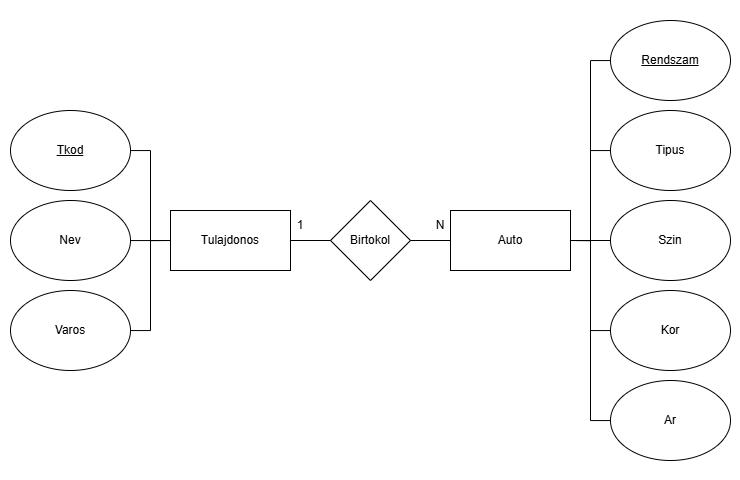

The diagram above was exported from draw.io. Its source (the exported page's mxGraphModel, read from the mxfile embedded in the PNG):
<mxGraphModel dx="1616" dy="1045" grid="1" gridSize="10" guides="1" tooltips="1" connect="1" arrows="1" fold="1" page="1" pageScale="1" pageWidth="740" pageHeight="160" math="0" shadow="0">
  <root>
    <mxCell id="0" />
    <mxCell id="1" parent="0" />
    <mxCell id="bCwp8T1BOSZQyD0wlkMp-1" value="Birtokol" style="rhombus;whiteSpace=wrap;html=1;" vertex="1" parent="1">
      <mxGeometry x="330" y="40" width="80" height="80" as="geometry" />
    </mxCell>
    <mxCell id="bCwp8T1BOSZQyD0wlkMp-5" style="edgeStyle=orthogonalEdgeStyle;rounded=0;orthogonalLoop=1;jettySize=auto;html=1;entryX=0;entryY=0.5;entryDx=0;entryDy=0;endArrow=none;startFill=0;" edge="1" parent="1" source="bCwp8T1BOSZQyD0wlkMp-2" target="bCwp8T1BOSZQyD0wlkMp-1">
      <mxGeometry relative="1" as="geometry" />
    </mxCell>
    <mxCell id="bCwp8T1BOSZQyD0wlkMp-2" value="Tulajdonos" style="rounded=0;whiteSpace=wrap;html=1;" vertex="1" parent="1">
      <mxGeometry x="170" y="50" width="120" height="60" as="geometry" />
    </mxCell>
    <mxCell id="bCwp8T1BOSZQyD0wlkMp-4" style="edgeStyle=orthogonalEdgeStyle;rounded=0;orthogonalLoop=1;jettySize=auto;html=1;entryX=1;entryY=0.5;entryDx=0;entryDy=0;endArrow=none;startFill=0;" edge="1" parent="1" source="bCwp8T1BOSZQyD0wlkMp-3" target="bCwp8T1BOSZQyD0wlkMp-1">
      <mxGeometry relative="1" as="geometry" />
    </mxCell>
    <mxCell id="bCwp8T1BOSZQyD0wlkMp-3" value="Auto" style="rounded=0;whiteSpace=wrap;html=1;" vertex="1" parent="1">
      <mxGeometry x="450" y="50" width="120" height="60" as="geometry" />
    </mxCell>
    <mxCell id="bCwp8T1BOSZQyD0wlkMp-7" value="N" style="text;html=1;align=center;verticalAlign=middle;whiteSpace=wrap;rounded=0;" vertex="1" parent="1">
      <mxGeometry x="410" y="50" width="60" height="30" as="geometry" />
    </mxCell>
    <mxCell id="bCwp8T1BOSZQyD0wlkMp-8" value="1" style="text;html=1;align=center;verticalAlign=middle;whiteSpace=wrap;rounded=0;" vertex="1" parent="1">
      <mxGeometry x="270" y="50" width="60" height="30" as="geometry" />
    </mxCell>
    <mxCell id="bCwp8T1BOSZQyD0wlkMp-20" style="edgeStyle=orthogonalEdgeStyle;rounded=0;orthogonalLoop=1;jettySize=auto;html=1;entryX=1;entryY=0.5;entryDx=0;entryDy=0;endArrow=none;startFill=0;" edge="1" parent="1" source="bCwp8T1BOSZQyD0wlkMp-9" target="bCwp8T1BOSZQyD0wlkMp-3">
      <mxGeometry relative="1" as="geometry" />
    </mxCell>
    <mxCell id="bCwp8T1BOSZQyD0wlkMp-9" value="&lt;u&gt;Rendszam&lt;/u&gt;" style="ellipse;whiteSpace=wrap;html=1;" vertex="1" parent="1">
      <mxGeometry x="610" y="-140" width="120" height="80" as="geometry" />
    </mxCell>
    <mxCell id="bCwp8T1BOSZQyD0wlkMp-21" style="edgeStyle=orthogonalEdgeStyle;rounded=0;orthogonalLoop=1;jettySize=auto;html=1;entryX=1;entryY=0.5;entryDx=0;entryDy=0;endArrow=none;startFill=0;" edge="1" parent="1" source="bCwp8T1BOSZQyD0wlkMp-10" target="bCwp8T1BOSZQyD0wlkMp-3">
      <mxGeometry relative="1" as="geometry" />
    </mxCell>
    <mxCell id="bCwp8T1BOSZQyD0wlkMp-10" value="Tipus" style="ellipse;whiteSpace=wrap;html=1;" vertex="1" parent="1">
      <mxGeometry x="610" y="-50" width="120" height="80" as="geometry" />
    </mxCell>
    <mxCell id="bCwp8T1BOSZQyD0wlkMp-22" style="edgeStyle=orthogonalEdgeStyle;rounded=0;orthogonalLoop=1;jettySize=auto;html=1;endArrow=none;startFill=0;" edge="1" parent="1" source="bCwp8T1BOSZQyD0wlkMp-11" target="bCwp8T1BOSZQyD0wlkMp-3">
      <mxGeometry relative="1" as="geometry" />
    </mxCell>
    <mxCell id="bCwp8T1BOSZQyD0wlkMp-11" value="Szin" style="ellipse;whiteSpace=wrap;html=1;" vertex="1" parent="1">
      <mxGeometry x="610" y="40" width="120" height="80" as="geometry" />
    </mxCell>
    <mxCell id="bCwp8T1BOSZQyD0wlkMp-23" style="edgeStyle=orthogonalEdgeStyle;rounded=0;orthogonalLoop=1;jettySize=auto;html=1;entryX=1;entryY=0.5;entryDx=0;entryDy=0;endArrow=none;startFill=0;" edge="1" parent="1" source="bCwp8T1BOSZQyD0wlkMp-12" target="bCwp8T1BOSZQyD0wlkMp-3">
      <mxGeometry relative="1" as="geometry" />
    </mxCell>
    <mxCell id="bCwp8T1BOSZQyD0wlkMp-12" value="Kor" style="ellipse;whiteSpace=wrap;html=1;" vertex="1" parent="1">
      <mxGeometry x="610" y="130" width="120" height="80" as="geometry" />
    </mxCell>
    <mxCell id="bCwp8T1BOSZQyD0wlkMp-24" style="edgeStyle=orthogonalEdgeStyle;rounded=0;orthogonalLoop=1;jettySize=auto;html=1;entryX=1;entryY=0.5;entryDx=0;entryDy=0;endArrow=none;startFill=0;" edge="1" parent="1" source="bCwp8T1BOSZQyD0wlkMp-13" target="bCwp8T1BOSZQyD0wlkMp-3">
      <mxGeometry relative="1" as="geometry" />
    </mxCell>
    <mxCell id="bCwp8T1BOSZQyD0wlkMp-13" value="Ar" style="ellipse;whiteSpace=wrap;html=1;" vertex="1" parent="1">
      <mxGeometry x="610" y="220" width="120" height="80" as="geometry" />
    </mxCell>
    <mxCell id="bCwp8T1BOSZQyD0wlkMp-17" style="edgeStyle=orthogonalEdgeStyle;rounded=0;orthogonalLoop=1;jettySize=auto;html=1;entryX=0;entryY=0.5;entryDx=0;entryDy=0;endArrow=none;startFill=0;" edge="1" parent="1" source="bCwp8T1BOSZQyD0wlkMp-14" target="bCwp8T1BOSZQyD0wlkMp-2">
      <mxGeometry relative="1" as="geometry" />
    </mxCell>
    <mxCell id="bCwp8T1BOSZQyD0wlkMp-14" value="&lt;u&gt;Tkod&lt;/u&gt;" style="ellipse;whiteSpace=wrap;html=1;" vertex="1" parent="1">
      <mxGeometry x="10" y="-50" width="120" height="80" as="geometry" />
    </mxCell>
    <mxCell id="bCwp8T1BOSZQyD0wlkMp-18" style="edgeStyle=orthogonalEdgeStyle;rounded=0;orthogonalLoop=1;jettySize=auto;html=1;endArrow=none;startFill=0;" edge="1" parent="1" source="bCwp8T1BOSZQyD0wlkMp-15">
      <mxGeometry relative="1" as="geometry">
        <mxPoint x="170" y="80" as="targetPoint" />
      </mxGeometry>
    </mxCell>
    <mxCell id="bCwp8T1BOSZQyD0wlkMp-15" value="Nev" style="ellipse;whiteSpace=wrap;html=1;" vertex="1" parent="1">
      <mxGeometry x="10" y="40" width="120" height="80" as="geometry" />
    </mxCell>
    <mxCell id="bCwp8T1BOSZQyD0wlkMp-19" style="edgeStyle=orthogonalEdgeStyle;rounded=0;orthogonalLoop=1;jettySize=auto;html=1;entryX=0;entryY=0.5;entryDx=0;entryDy=0;endArrow=none;startFill=0;" edge="1" parent="1" source="bCwp8T1BOSZQyD0wlkMp-16" target="bCwp8T1BOSZQyD0wlkMp-2">
      <mxGeometry relative="1" as="geometry" />
    </mxCell>
    <mxCell id="bCwp8T1BOSZQyD0wlkMp-16" value="Varos" style="ellipse;whiteSpace=wrap;html=1;" vertex="1" parent="1">
      <mxGeometry x="10" y="130" width="120" height="80" as="geometry" />
    </mxCell>
  </root>
</mxGraphModel>